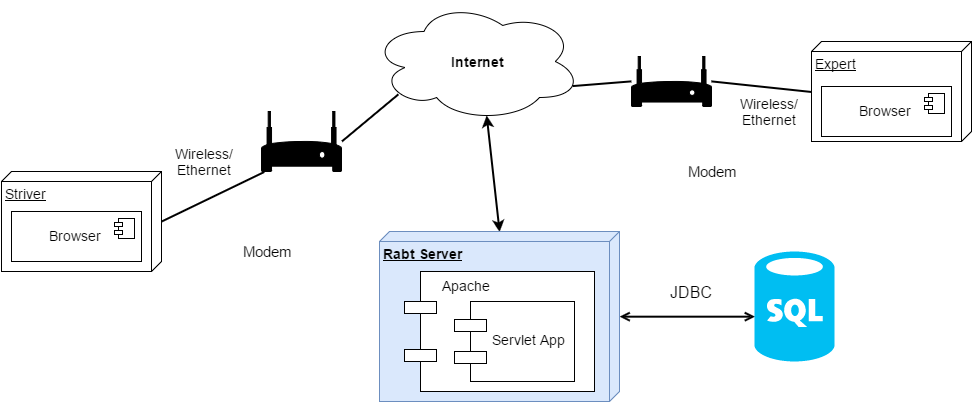

The diagram above was exported from draw.io. Its source (the exported page's mxGraphModel, read from the mxfile embedded in the PNG):
<mxGraphModel dx="1026" dy="506" grid="1" gridSize="10" guides="1" tooltips="1" connect="1" arrows="1" fold="1" page="1" pageScale="1" pageWidth="850" pageHeight="1100" background="#ffffff" math="0" shadow="0">
  <root>
    <mxCell id="0" />
    <mxCell id="1" parent="0" />
    <mxCell id="10" value="" style="shadow=0;dashed=0;html=1;strokeColor=#000000;fillColor=#000000;labelPosition=center;verticalLabelPosition=bottom;verticalAlign=top;shape=mxgraph.office.devices.modem;fontFamily=Helvetica;fontSize=12;fontColor=#000000;align=center;strokeWidth=1;" vertex="1" parent="1">
      <mxGeometry x="270" y="210" width="80" height="60" as="geometry" />
    </mxCell>
    <mxCell id="25" style="edgeStyle=none;rounded=1;html=1;exitX=0.55;exitY=0.95;exitPerimeter=0;entryX=0;entryY=0.5;shadow=0;jettySize=auto;orthogonalLoop=1;strokeWidth=2;fontSize=14;fontColor=#000000;strokeColor=#000000;endArrow=classic;endFill=1;startArrow=classic;startFill=1;" edge="1" parent="1" source="13" target="24">
      <mxGeometry relative="1" as="geometry" />
    </mxCell>
    <mxCell id="13" value="" style="ellipse;shape=cloud;whiteSpace=wrap;html=1;rounded=1;strokeWidth=1;fillColor=#FFFFFF;gradientColor=none;fontSize=12;fontColor=#000000;align=center;" vertex="1" parent="1">
      <mxGeometry x="380" y="100" width="210" height="120" as="geometry" />
    </mxCell>
    <mxCell id="14" value="" style="endArrow=none;html=1;shadow=0;fontSize=12;fontColor=#000000;entryX=0.13;entryY=0.77;exitX=1;exitY=0.5;fontStyle=0;strokeWidth=2;entryPerimeter=0;endFill=0;" edge="1" parent="1" source="10" target="13">
      <mxGeometry width="50" height="50" relative="1" as="geometry">
        <mxPoint x="290" y="270" as="sourcePoint" />
        <mxPoint x="370" y="230" as="targetPoint" />
      </mxGeometry>
    </mxCell>
    <mxCell id="15" value="Internet" style="text;html=1;strokeColor=none;fillColor=none;align=center;verticalAlign=middle;whiteSpace=wrap;rounded=1;fontSize=14;fontColor=#000000;fontStyle=1;arcSize=0;" vertex="1" parent="1">
      <mxGeometry x="450" y="145" width="70" height="30" as="geometry" />
    </mxCell>
    <mxCell id="16" value="Modem" style="text;html=1;strokeColor=none;fillColor=none;align=center;verticalAlign=middle;whiteSpace=wrap;rounded=1;fontSize=15;fontColor=#000000;" vertex="1" parent="1">
      <mxGeometry x="240" y="335" width="70" height="30" as="geometry" />
    </mxCell>
    <mxCell id="30" style="edgeStyle=none;rounded=1;html=1;exitX=0;exitY=0.5;entryX=0.96;entryY=0.7;entryPerimeter=0;shadow=0;endArrow=none;endFill=0;jettySize=auto;orthogonalLoop=1;strokeColor=#000000;strokeWidth=2;fontSize=14;fontColor=#000000;" edge="1" parent="1" source="17" target="13">
      <mxGeometry relative="1" as="geometry" />
    </mxCell>
    <mxCell id="49" style="edgeStyle=none;rounded=1;html=1;exitX=1;exitY=0.5;entryX=0.5;entryY=1;shadow=0;startArrow=none;startFill=0;endArrow=none;endFill=0;jettySize=auto;orthogonalLoop=1;strokeColor=#000000;strokeWidth=2;fontSize=14;fontColor=#000000;" edge="1" parent="1" source="17" target="46">
      <mxGeometry relative="1" as="geometry" />
    </mxCell>
    <mxCell id="17" value="" style="shadow=0;dashed=0;html=1;strokeColor=#000000;fillColor=#000000;labelPosition=center;verticalLabelPosition=bottom;verticalAlign=top;shape=mxgraph.office.devices.modem;fontFamily=Helvetica;fontSize=12;fontColor=#000000;align=center;strokeWidth=1;" vertex="1" parent="1">
      <mxGeometry x="640" y="155" width="80" height="50" as="geometry" />
    </mxCell>
    <mxCell id="19" value="Modem" style="text;html=1;strokeColor=none;fillColor=none;align=center;verticalAlign=middle;whiteSpace=wrap;rounded=1;fontSize=15;fontColor=#000000;" vertex="1" parent="1">
      <mxGeometry x="690" y="260" width="60" height="20" as="geometry" />
    </mxCell>
    <mxCell id="38" style="edgeStyle=none;rounded=1;html=1;exitX=0.5;exitY=0;entryX=0;entryY=0.5;shadow=0;startArrow=open;startFill=0;endArrow=open;endFill=0;jettySize=auto;orthogonalLoop=1;strokeColor=#000000;strokeWidth=2;fontSize=14;fontColor=#000000;" edge="1" parent="1" source="24">
      <mxGeometry relative="1" as="geometry">
        <mxPoint x="763.4705882352941" y="415.17647058823536" as="targetPoint" />
      </mxGeometry>
    </mxCell>
    <mxCell id="24" value="Rabt Server" style="verticalAlign=top;align=left;spacingTop=8;spacingLeft=2;spacingRight=12;shape=cube;size=10;direction=south;fontStyle=5;html=1;rounded=1;strokeWidth=1;fillColor=#dae8fc;fontSize=14;fontColor=#000000;strokeColor=#6c8ebf;" vertex="1" parent="1">
      <mxGeometry x="388" y="330" width="240" height="170" as="geometry" />
    </mxCell>
    <mxCell id="31" value="Apache" style="shape=component;align=left;spacingLeft=36;rounded=1;strokeWidth=1;fillColor=#FFFFFF;gradientColor=none;fontSize=14;fontColor=#000000;verticalAlign=top;" vertex="1" parent="1">
      <mxGeometry x="413" y="370" width="190" height="120" as="geometry" />
    </mxCell>
    <mxCell id="32" value="Wireless/ Ethernet" style="text;html=1;strokeColor=none;fillColor=none;align=center;verticalAlign=middle;whiteSpace=wrap;rounded=1;fontSize=14;fontColor=#000000;" vertex="1" parent="1">
      <mxGeometry x="170" y="250" width="85" height="20" as="geometry" />
    </mxCell>
    <mxCell id="33" value="Wireless/ Ethernet" style="text;html=1;strokeColor=none;fillColor=none;align=center;verticalAlign=middle;whiteSpace=wrap;rounded=1;fontSize=14;fontColor=#000000;" vertex="1" parent="1">
      <mxGeometry x="735" y="200" width="85" height="20" as="geometry" />
    </mxCell>
    <mxCell id="39" value="" style="verticalLabelPosition=bottom;html=1;verticalAlign=top;strokeColor=none;fillColor=#00BEF2;shape=mxgraph.azure.sql_database;rounded=1;fontSize=14;fontColor=#000000;align=center;" vertex="1" parent="1">
      <mxGeometry x="763" y="350" width="80" height="110" as="geometry" />
    </mxCell>
    <mxCell id="40" value="Servlet App" style="shape=component;align=left;spacingLeft=36;rounded=1;strokeWidth=1;fillColor=#FFFFFF;gradientColor=none;fontSize=14;fontColor=#000000;" vertex="1" parent="1">
      <mxGeometry x="463" y="400" width="120" height="80" as="geometry" />
    </mxCell>
    <mxCell id="54" style="edgeStyle=none;rounded=1;html=1;exitX=0.5;exitY=0;entryX=0.035;entryY=1.013;entryPerimeter=0;shadow=0;startArrow=none;startFill=0;endArrow=none;endFill=0;jettySize=auto;orthogonalLoop=1;strokeColor=#000000;strokeWidth=2;fontSize=15;fontColor=#000000;" edge="1" parent="1" source="41" target="10">
      <mxGeometry relative="1" as="geometry" />
    </mxCell>
    <mxCell id="41" value="Striver" style="verticalAlign=top;align=left;spacingTop=8;spacingLeft=2;spacingRight=12;shape=cube;size=10;direction=south;fontStyle=4;html=1;rounded=1;strokeWidth=1;fillColor=#FFFFFF;gradientColor=none;fontSize=14;fontColor=#000000;" vertex="1" parent="1">
      <mxGeometry x="10" y="270" width="160" height="100" as="geometry" />
    </mxCell>
    <mxCell id="43" value="Browser" style="html=1;rounded=0;strokeWidth=1;fillColor=#FFFFFF;gradientColor=none;fontSize=14;fontColor=#000000;align=center;" vertex="1" parent="1">
      <mxGeometry x="20" y="310" width="130" height="50" as="geometry" />
    </mxCell>
    <mxCell id="44" value="" style="shape=component;jettyWidth=8;jettyHeight=4;" vertex="1" parent="43">
      <mxGeometry x="1" width="20" height="20" relative="1" as="geometry">
        <mxPoint x="-27" y="7" as="offset" />
      </mxGeometry>
    </mxCell>
    <mxCell id="46" value="Expert" style="verticalAlign=top;align=left;spacingTop=8;spacingLeft=2;spacingRight=12;shape=cube;size=10;direction=south;fontStyle=4;html=1;rounded=1;strokeWidth=1;fillColor=#FFFFFF;gradientColor=none;fontSize=14;fontColor=#000000;" vertex="1" parent="1">
      <mxGeometry x="820" y="140" width="160" height="100" as="geometry" />
    </mxCell>
    <mxCell id="47" value="Browser" style="html=1;rounded=0;strokeWidth=1;fillColor=#FFFFFF;gradientColor=none;fontSize=14;fontColor=#000000;align=center;" vertex="1" parent="1">
      <mxGeometry x="830" y="185" width="130" height="50" as="geometry" />
    </mxCell>
    <mxCell id="48" value="" style="shape=component;jettyWidth=8;jettyHeight=4;" vertex="1" parent="47">
      <mxGeometry x="1" width="20" height="20" relative="1" as="geometry">
        <mxPoint x="-27" y="7" as="offset" />
      </mxGeometry>
    </mxCell>
    <mxCell id="55" value="JDBC" style="text;html=1;strokeColor=none;fillColor=none;align=center;verticalAlign=middle;whiteSpace=wrap;rounded=0;fontSize=16;fontColor=#000000;" vertex="1" parent="1">
      <mxGeometry x="670" y="380" width="60" height="20" as="geometry" />
    </mxCell>
  </root>
</mxGraphModel>